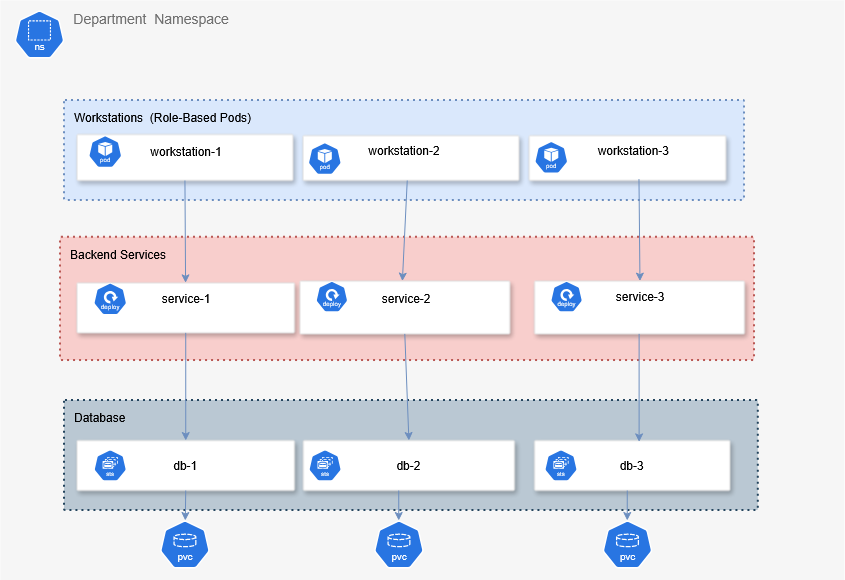

The diagram above was exported from draw.io. Its source (the exported page's mxGraphModel, read from the mxfile embedded in the PNG):
<mxGraphModel dx="1371" dy="1552" grid="1" gridSize="10" guides="1" tooltips="1" connect="1" arrows="1" fold="1" page="1" pageScale="1" pageWidth="1169" pageHeight="827" background="none" math="0" shadow="0">
  <root>
    <mxCell id="0" />
    <mxCell id="1" parent="0" />
    <mxCell id="B9f1qC2ffca6KJonmL8G-7" parent="1" style="fillColor=#F6F6F6;strokeColor=none;shadow=0;gradientColor=none;fontSize=14;align=left;spacing=10;fontColor=#717171;9E9E9E;verticalAlign=top;spacingTop=-4;fontStyle=0;spacingLeft=40;html=1;container=0;" value="&amp;nbsp; &amp;nbsp; &amp;nbsp; Department&amp;nbsp; Namespace&amp;nbsp;" vertex="1">
      <mxGeometry height="580" width="844.13" x="1075.87" y="-600" as="geometry" />
    </mxCell>
    <mxCell id="GuzJ8BqgIlNCJu6hI-l5-1012" parent="1" style="rounded=1;absoluteArcSize=1;arcSize=2;html=1;strokeColor=#6c8ebf;shadow=0;dashed=1;fontSize=12;align=left;verticalAlign=top;spacing=10;spacingTop=-4;fillColor=#dae8fc;dashPattern=1 2;strokeWidth=2;" value="Workstations&amp;nbsp; (Role-Based Pods)" vertex="1">
      <mxGeometry height="100" width="680" x="1140" y="-500" as="geometry" />
    </mxCell>
    <mxCell id="nTWQdfa31O3XeAyZrJRc-3" parent="1" style="rounded=1;absoluteArcSize=1;arcSize=2;html=1;strokeColor=#b85450;shadow=0;dashed=1;fontSize=12;align=left;verticalAlign=top;spacing=10;spacingTop=-4;fillColor=#f8cecc;dashPattern=1 2;strokeWidth=2;" value="Backend Services" vertex="1">
      <mxGeometry height="123.22" width="694.01" x="1135.99" y="-363.22" as="geometry" />
    </mxCell>
    <mxCell id="B9f1qC2ffca6KJonmL8G-11" parent="1" style="strokeColor=#dddddd;shadow=1;strokeWidth=1;rounded=1;absoluteArcSize=1;arcSize=2;" value="" vertex="1">
      <mxGeometry height="50" width="217.52" x="1152.48" y="-317.65" as="geometry" />
    </mxCell>
    <mxCell id="B9f1qC2ffca6KJonmL8G-24" parent="1" style="strokeColor=#dddddd;shadow=1;strokeWidth=1;rounded=1;absoluteArcSize=1;arcSize=2;" value="" vertex="1">
      <mxGeometry height="46.06" width="215.93" x="1152.48" y="-466.06" as="geometry" />
    </mxCell>
    <mxCell id="B9f1qC2ffca6KJonmL8G-26" parent="1" style="strokeColor=#dddddd;shadow=1;strokeWidth=1;rounded=1;absoluteArcSize=1;arcSize=2;" value="" vertex="1">
      <mxGeometry height="44.89" width="215.93" x="1378.47" y="-464.89" as="geometry" />
    </mxCell>
    <mxCell id="B9f1qC2ffca6KJonmL8G-25" parent="1" style="text;html=1;whiteSpace=wrap;strokeColor=none;fillColor=none;align=center;verticalAlign=middle;rounded=0;" value="&lt;br&gt;workstation-1&lt;div&gt;&lt;br/&gt;&lt;/div&gt;" vertex="1">
      <mxGeometry height="48.39" width="75.76" x="1224.24" y="-472.97" as="geometry" />
    </mxCell>
    <mxCell id="B9f1qC2ffca6KJonmL8G-27" parent="1" style="text;html=1;whiteSpace=wrap;strokeColor=none;fillColor=none;align=center;verticalAlign=middle;rounded=0;" value="&lt;br&gt;workstation-2" vertex="1">
      <mxGeometry height="48.38709677419354" width="61.69425275234452" x="1449.4590797021533" y="-481.06580645161296" as="geometry" />
    </mxCell>
    <mxCell id="B9f1qC2ffca6KJonmL8G-10" parent="1" style="strokeColor=#dddddd;shadow=1;strokeWidth=1;rounded=1;absoluteArcSize=1;arcSize=2;" value="" vertex="1">
      <mxGeometry height="44.88" width="196.63" x="1604.68" y="-464.88" as="geometry" />
    </mxCell>
    <mxCell id="B9f1qC2ffca6KJonmL8G-28" parent="1" style="text;html=1;whiteSpace=wrap;strokeColor=none;fillColor=none;align=center;verticalAlign=middle;rounded=0;" value="&lt;br&gt;workstation-3&amp;nbsp;&lt;div&gt;&lt;br/&gt;&lt;/div&gt;" vertex="1">
      <mxGeometry height="48.39" width="78.48" x="1671.52" y="-474.15" as="geometry" />
    </mxCell>
    <mxCell id="03jMfWLctkliYNuIx0kx-4" parent="1" style="text;html=1;whiteSpace=wrap;strokeColor=none;fillColor=none;align=center;verticalAlign=middle;rounded=0;" value="&amp;nbsp;service-1" vertex="1">
      <mxGeometry height="48.38709677419354" width="92.54137912851678" x="1214.1714556881789" y="-325.79967741935496" as="geometry" />
    </mxCell>
    <mxCell id="03jMfWLctkliYNuIx0kx-50" parent="1" style="aspect=fixed;sketch=0;html=1;dashed=0;whitespace=wrap;verticalLabelPosition=bottom;verticalAlign=top;fillColor=#2875E2;strokeColor=#ffffff;points=[[0.005,0.63,0],[0.1,0.2,0],[0.9,0.2,0],[0.5,0,0],[0.995,0.63,0],[0.72,0.99,0],[0.5,1,0],[0.28,0.99,0]];shape=mxgraph.kubernetes.icon2;kubernetesLabel=1;prIcon=deploy" value="" vertex="1">
      <mxGeometry height="32.08" width="33.42" x="1169" y="-317.65" as="geometry" />
    </mxCell>
    <mxCell id="03jMfWLctkliYNuIx0kx-53" parent="1" style="rounded=1;absoluteArcSize=1;arcSize=2;html=1;strokeColor=#23445d;shadow=0;dashed=1;fontSize=12;align=left;verticalAlign=top;spacing=10;spacingTop=-4;fillColor=#bac8d3;dashPattern=1 2;strokeWidth=2;" value="Database&amp;nbsp;" vertex="1">
      <mxGeometry height="110" width="693.8" x="1140" y="-200" as="geometry" />
    </mxCell>
    <mxCell id="B9f1qC2ffca6KJonmL8G-17" parent="1" style="strokeColor=#dddddd;shadow=1;strokeWidth=1;rounded=1;absoluteArcSize=1;arcSize=2;" value="db-1" vertex="1">
      <mxGeometry height="50" width="217.52" x="1152.48" y="-160" as="geometry" />
    </mxCell>
    <mxCell id="03jMfWLctkliYNuIx0kx-55" parent="1" style="strokeColor=#dddddd;shadow=1;strokeWidth=1;rounded=1;absoluteArcSize=1;arcSize=2;" value="db-2" vertex="1">
      <mxGeometry height="50" width="211.18" x="1378.82" y="-160" as="geometry" />
    </mxCell>
    <mxCell id="03jMfWLctkliYNuIx0kx-56" parent="1" style="aspect=fixed;sketch=0;html=1;dashed=0;whitespace=wrap;verticalLabelPosition=bottom;verticalAlign=top;fillColor=#2875E2;strokeColor=#ffffff;points=[[0.005,0.63,0],[0.1,0.2,0],[0.9,0.2,0],[0.5,0,0],[0.995,0.63,0],[0.72,0.99,0],[0.5,1,0],[0.28,0.99,0]];shape=mxgraph.kubernetes.icon2;kubernetesLabel=1;prIcon=pod" value="" vertex="1">
      <mxGeometry height="32.211" width="33.552" x="1163.95" y="-464.8914285714286" as="geometry" />
    </mxCell>
    <mxCell id="03jMfWLctkliYNuIx0kx-58" parent="1" style="aspect=fixed;sketch=0;html=1;dashed=0;whitespace=wrap;verticalLabelPosition=bottom;verticalAlign=top;fillColor=#2875E2;strokeColor=#ffffff;points=[[0.005,0.63,0],[0.1,0.2,0],[0.9,0.2,0],[0.5,0,0],[0.995,0.63,0],[0.72,0.99,0],[0.5,1,0],[0.28,0.99,0]];shape=mxgraph.kubernetes.icon2;kubernetesLabel=1;prIcon=pod" value="" vertex="1">
      <mxGeometry height="32.211" width="33.552" x="1383.52" y="-457.9785714285714" as="geometry" />
    </mxCell>
    <mxCell id="03jMfWLctkliYNuIx0kx-59" parent="1" style="aspect=fixed;sketch=0;html=1;dashed=0;whitespace=wrap;verticalLabelPosition=bottom;verticalAlign=top;fillColor=#2875E2;strokeColor=#ffffff;points=[[0.005,0.63,0],[0.1,0.2,0],[0.9,0.2,0],[0.5,0,0],[0.995,0.63,0],[0.72,0.99,0],[0.5,1,0],[0.28,0.99,0]];shape=mxgraph.kubernetes.icon2;kubernetesLabel=1;prIcon=pod" value="" vertex="1">
      <mxGeometry height="32.211" width="33.552" x="1610" y="-459.14000000000004" as="geometry" />
    </mxCell>
    <mxCell id="03jMfWLctkliYNuIx0kx-60" parent="1" style="aspect=fixed;sketch=0;html=1;dashed=0;whitespace=wrap;verticalLabelPosition=bottom;verticalAlign=top;fillColor=#2875E2;strokeColor=#ffffff;points=[[0.005,0.63,0],[0.1,0.2,0],[0.9,0.2,0],[0.5,0,0],[0.995,0.63,0],[0.72,0.99,0],[0.5,1,0],[0.28,0.99,0]];shape=mxgraph.kubernetes.icon2;kubernetesLabel=1;prIcon=sts" value="" vertex="1">
      <mxGeometry height="31.653000000000002" width="32.976" x="1169.22" y="-150.83000000000004" as="geometry" />
    </mxCell>
    <mxCell id="03jMfWLctkliYNuIx0kx-67" parent="1" style="aspect=fixed;sketch=0;html=1;dashed=0;whitespace=wrap;verticalLabelPosition=bottom;verticalAlign=top;fillColor=#2875E2;strokeColor=#ffffff;points=[[0.005,0.63,0],[0.1,0.2,0],[0.9,0.2,0],[0.5,0,0],[0.995,0.63,0],[0.72,0.99,0],[0.5,1,0],[0.28,0.99,0]];shape=mxgraph.kubernetes.icon2;kubernetesLabel=1;prIcon=ns" value="" vertex="1">
      <mxGeometry height="48" width="50" x="1090" y="-590" as="geometry" />
    </mxCell>
    <mxCell id="03jMfWLctkliYNuIx0kx-72" parent="1" style="aspect=fixed;sketch=0;html=1;dashed=0;whitespace=wrap;verticalLabelPosition=bottom;verticalAlign=top;fillColor=#2875E2;strokeColor=#ffffff;points=[[0.005,0.63,0],[0.1,0.2,0],[0.9,0.2,0],[0.5,0,0],[0.995,0.63,0],[0.72,0.99,0],[0.5,1,0],[0.28,0.99,0]];shape=mxgraph.kubernetes.icon2;kubernetesLabel=1;prIcon=sts" value="" vertex="1">
      <mxGeometry height="31.653000000000002" width="32.976" x="1384.1" y="-150.83055555555575" as="geometry" />
    </mxCell>
    <mxCell id="HmD-jHMuXo_CQVo4YQ-l-6" connectable="0" parent="1" style="group" value="" vertex="1">
      <mxGeometry height="70" width="210" x="1375.31" y="-336.60999999999996" as="geometry" />
    </mxCell>
    <mxCell id="HmD-jHMuXo_CQVo4YQ-l-2" parent="HmD-jHMuXo_CQVo4YQ-l-6" style="strokeColor=#dddddd;shadow=1;strokeWidth=1;rounded=1;absoluteArcSize=1;arcSize=2;" value="" vertex="1">
      <mxGeometry height="52.782642537458514" width="210" y="17.21735746254149" as="geometry" />
    </mxCell>
    <mxCell id="HmD-jHMuXo_CQVo4YQ-l-3" parent="HmD-jHMuXo_CQVo4YQ-l-6" style="text;html=1;whiteSpace=wrap;strokeColor=none;fillColor=none;align=center;verticalAlign=middle;rounded=0;" value="&amp;nbsp;service-2" vertex="1">
      <mxGeometry height="51.079976649153394" width="89.34208172576555" x="60.3286874518093" y="9.46" as="geometry" />
    </mxCell>
    <mxCell id="HmD-jHMuXo_CQVo4YQ-l-4" parent="HmD-jHMuXo_CQVo4YQ-l-6" style="aspect=fixed;sketch=0;html=1;dashed=0;whitespace=wrap;verticalLabelPosition=bottom;verticalAlign=top;fillColor=#2875E2;strokeColor=#ffffff;points=[[0.005,0.63,0],[0.1,0.2,0],[0.9,0.2,0],[0.5,0,0],[0.995,0.63,0],[0.72,0.99,0],[0.5,1,0],[0.28,0.99,0]];shape=mxgraph.kubernetes.icon2;kubernetesLabel=1;prIcon=deploy" value="" vertex="1">
      <mxGeometry height="30.97094520044134" width="32.264619345347555" x="15.948878264067652" y="17.21735746254149" as="geometry" />
    </mxCell>
    <mxCell id="HmD-jHMuXo_CQVo4YQ-l-7" connectable="0" parent="1" style="group" value="" vertex="1">
      <mxGeometry height="70" width="210" x="1610" y="-336.61" as="geometry" />
    </mxCell>
    <mxCell id="HmD-jHMuXo_CQVo4YQ-l-8" parent="HmD-jHMuXo_CQVo4YQ-l-7" style="strokeColor=#dddddd;shadow=1;strokeWidth=1;rounded=1;absoluteArcSize=1;arcSize=2;" value="" vertex="1">
      <mxGeometry height="52.782642537458514" width="210" y="17.21735746254149" as="geometry" />
    </mxCell>
    <mxCell id="HmD-jHMuXo_CQVo4YQ-l-9" parent="HmD-jHMuXo_CQVo4YQ-l-7" style="text;html=1;whiteSpace=wrap;strokeColor=none;fillColor=none;align=center;verticalAlign=middle;rounded=0;" value="&lt;div&gt;&amp;nbsp;service-3&lt;/div&gt;" vertex="1">
      <mxGeometry height="51.079976649153394" width="89.34208172576555" x="60.3286874518093" y="7.16" as="geometry" />
    </mxCell>
    <mxCell id="HmD-jHMuXo_CQVo4YQ-l-10" parent="HmD-jHMuXo_CQVo4YQ-l-7" style="aspect=fixed;sketch=0;html=1;dashed=0;whitespace=wrap;verticalLabelPosition=bottom;verticalAlign=top;fillColor=#2875E2;strokeColor=#ffffff;points=[[0.005,0.63,0],[0.1,0.2,0],[0.9,0.2,0],[0.5,0,0],[0.995,0.63,0],[0.72,0.99,0],[0.5,1,0],[0.28,0.99,0]];shape=mxgraph.kubernetes.icon2;kubernetesLabel=1;prIcon=deploy" value="" vertex="1">
      <mxGeometry height="30.97094520044134" width="32.264619345347555" x="15.948878264067652" y="17.21735746254149" as="geometry" />
    </mxCell>
    <mxCell id="HmD-jHMuXo_CQVo4YQ-l-28" edge="1" parent="HmD-jHMuXo_CQVo4YQ-l-7" style="endArrow=classic;html=1;rounded=0;exitX=0.5;exitY=1;exitDx=0;exitDy=0;fillColor=#dae8fc;strokeColor=#6c8ebf;" value="">
      <mxGeometry height="50" relative="1" width="50" as="geometry">
        <mxPoint x="104.47000000000003" y="-84.77999999999997" as="sourcePoint" />
        <mxPoint x="105.47000000000003" y="17.220000000000027" as="targetPoint" />
      </mxGeometry>
    </mxCell>
    <mxCell id="HmD-jHMuXo_CQVo4YQ-l-11" parent="1" style="strokeColor=#dddddd;shadow=1;strokeWidth=1;rounded=1;absoluteArcSize=1;arcSize=2;" value="db-3" vertex="1">
      <mxGeometry height="50" width="195.37" x="1610" y="-159.99999999999997" as="geometry" />
    </mxCell>
    <mxCell id="HmD-jHMuXo_CQVo4YQ-l-12" parent="1" style="aspect=fixed;sketch=0;html=1;dashed=0;whitespace=wrap;verticalLabelPosition=bottom;verticalAlign=top;fillColor=#2875E2;strokeColor=#ffffff;points=[[0.005,0.63,0],[0.1,0.2,0],[0.9,0.2,0],[0.5,0,0],[0.995,0.63,0],[0.72,0.99,0],[0.5,1,0],[0.28,0.99,0]];shape=mxgraph.kubernetes.icon2;kubernetesLabel=1;prIcon=sts" value="" vertex="1">
      <mxGeometry height="31.653000000000002" width="32.976" x="1620" y="-150.83" as="geometry" />
    </mxCell>
    <mxCell id="HmD-jHMuXo_CQVo4YQ-l-14" parent="1" style="aspect=fixed;sketch=0;html=1;dashed=0;whitespace=wrap;verticalLabelPosition=bottom;verticalAlign=top;fillColor=#2875E2;strokeColor=#ffffff;points=[[0.005,0.63,0],[0.1,0.2,0],[0.9,0.2,0],[0.5,0,0],[0.995,0.63,0],[0.72,0.99,0],[0.5,1,0],[0.28,0.99,0]];shape=mxgraph.kubernetes.icon2;kubernetesLabel=1;prIcon=pvc" value="" vertex="1">
      <mxGeometry height="48" width="50" x="1235.44" y="-80" as="geometry" />
    </mxCell>
    <mxCell id="HmD-jHMuXo_CQVo4YQ-l-15" parent="1" style="aspect=fixed;sketch=0;html=1;dashed=0;whitespace=wrap;verticalLabelPosition=bottom;verticalAlign=top;fillColor=#2875E2;strokeColor=#ffffff;points=[[0.005,0.63,0],[0.1,0.2,0],[0.9,0.2,0],[0.5,0,0],[0.995,0.63,0],[0.72,0.99,0],[0.5,1,0],[0.28,0.99,0]];shape=mxgraph.kubernetes.icon2;kubernetesLabel=1;prIcon=pvc" value="" vertex="1">
      <mxGeometry height="48" width="50" x="1449.46" y="-80" as="geometry" />
    </mxCell>
    <mxCell id="HmD-jHMuXo_CQVo4YQ-l-16" parent="1" style="aspect=fixed;sketch=0;html=1;dashed=0;whitespace=wrap;verticalLabelPosition=bottom;verticalAlign=top;fillColor=#2875E2;strokeColor=#ffffff;points=[[0.005,0.63,0],[0.1,0.2,0],[0.9,0.2,0],[0.5,0,0],[0.995,0.63,0],[0.72,0.99,0],[0.5,1,0],[0.28,0.99,0]];shape=mxgraph.kubernetes.icon2;kubernetesLabel=1;prIcon=pvc" value="" vertex="1">
      <mxGeometry height="48" width="50" x="1678" y="-80" as="geometry" />
    </mxCell>
    <mxCell id="HmD-jHMuXo_CQVo4YQ-l-18" edge="1" parent="1" source="B9f1qC2ffca6KJonmL8G-24" style="endArrow=classic;html=1;rounded=0;exitX=0.5;exitY=1;exitDx=0;exitDy=0;fillColor=#dae8fc;strokeColor=#6c8ebf;" target="B9f1qC2ffca6KJonmL8G-11" value="">
      <mxGeometry height="50" relative="1" width="50" as="geometry">
        <mxPoint x="1360" y="-330" as="sourcePoint" />
        <mxPoint x="1410" y="-380" as="targetPoint" />
      </mxGeometry>
    </mxCell>
    <mxCell id="HmD-jHMuXo_CQVo4YQ-l-19" edge="1" parent="1" source="B9f1qC2ffca6KJonmL8G-11" style="endArrow=classic;html=1;rounded=0;exitX=0.5;exitY=1;exitDx=0;exitDy=0;fillColor=#dae8fc;strokeColor=#6c8ebf;" target="B9f1qC2ffca6KJonmL8G-17" value="">
      <mxGeometry height="50" relative="1" width="50" as="geometry">
        <Array as="points" />
        <mxPoint x="1240" y="-210" as="sourcePoint" />
        <mxPoint x="1241" y="-108" as="targetPoint" />
      </mxGeometry>
    </mxCell>
    <mxCell id="HmD-jHMuXo_CQVo4YQ-l-20" edge="1" parent="1" source="B9f1qC2ffca6KJonmL8G-17" style="endArrow=classic;html=1;rounded=0;exitX=0.5;exitY=1;exitDx=0;exitDy=0;fillColor=#dae8fc;strokeColor=#6c8ebf;" target="HmD-jHMuXo_CQVo4YQ-l-14" value="">
      <mxGeometry height="50" relative="1" width="50" as="geometry">
        <Array as="points" />
        <mxPoint x="1320" y="-70" as="sourcePoint" />
        <mxPoint x="1320" y="38" as="targetPoint" />
      </mxGeometry>
    </mxCell>
    <mxCell id="HmD-jHMuXo_CQVo4YQ-l-21" edge="1" parent="1" style="endArrow=classic;html=1;rounded=0;exitX=0.5;exitY=1;exitDx=0;exitDy=0;fillColor=#dae8fc;strokeColor=#6c8ebf;" value="">
      <mxGeometry height="50" relative="1" width="50" as="geometry">
        <Array as="points" />
        <mxPoint x="1482.7350000000004" y="-420" as="sourcePoint" />
        <mxPoint x="1477.8828230276551" y="-319.3926425374584" as="targetPoint" />
      </mxGeometry>
    </mxCell>
    <mxCell id="HmD-jHMuXo_CQVo4YQ-l-22" edge="1" parent="1" source="HmD-jHMuXo_CQVo4YQ-l-2" style="endArrow=classic;html=1;rounded=0;exitX=0.5;exitY=1;exitDx=0;exitDy=0;fillColor=#dae8fc;strokeColor=#6c8ebf;entryX=0.5;entryY=0;entryDx=0;entryDy=0;" target="03jMfWLctkliYNuIx0kx-55" value="">
      <mxGeometry height="50" relative="1" width="50" as="geometry">
        <Array as="points" />
        <mxPoint x="1470" y="-220" as="sourcePoint" />
        <mxPoint x="1470" y="-112" as="targetPoint" />
      </mxGeometry>
    </mxCell>
    <mxCell id="HmD-jHMuXo_CQVo4YQ-l-24" edge="1" parent="1" style="endArrow=classic;html=1;rounded=0;exitX=0.5;exitY=1;exitDx=0;exitDy=0;fillColor=#dae8fc;strokeColor=#6c8ebf;" value="">
      <mxGeometry height="50" relative="1" width="50" as="geometry">
        <Array as="points" />
        <mxPoint x="1474.24" y="-110" as="sourcePoint" />
        <mxPoint x="1474.24" y="-80" as="targetPoint" />
      </mxGeometry>
    </mxCell>
    <mxCell id="HmD-jHMuXo_CQVo4YQ-l-26" edge="1" parent="1" style="endArrow=classic;html=1;rounded=0;exitX=0.5;exitY=1;exitDx=0;exitDy=0;fillColor=#dae8fc;strokeColor=#6c8ebf;" value="">
      <mxGeometry height="50" relative="1" width="50" as="geometry">
        <Array as="points" />
        <mxPoint x="1702.76" y="-110" as="sourcePoint" />
        <mxPoint x="1702.76" y="-80" as="targetPoint" />
      </mxGeometry>
    </mxCell>
    <mxCell id="HmD-jHMuXo_CQVo4YQ-l-27" edge="1" parent="1" style="endArrow=classic;html=1;rounded=0;exitX=0.5;exitY=1;exitDx=0;exitDy=0;fillColor=#dae8fc;strokeColor=#6c8ebf;" value="">
      <mxGeometry height="50" relative="1" width="50" as="geometry">
        <Array as="points" />
        <mxPoint x="1714.62" y="-266.61" as="sourcePoint" />
        <mxPoint x="1714.62" y="-158.61" as="targetPoint" />
      </mxGeometry>
    </mxCell>
  </root>
</mxGraphModel>